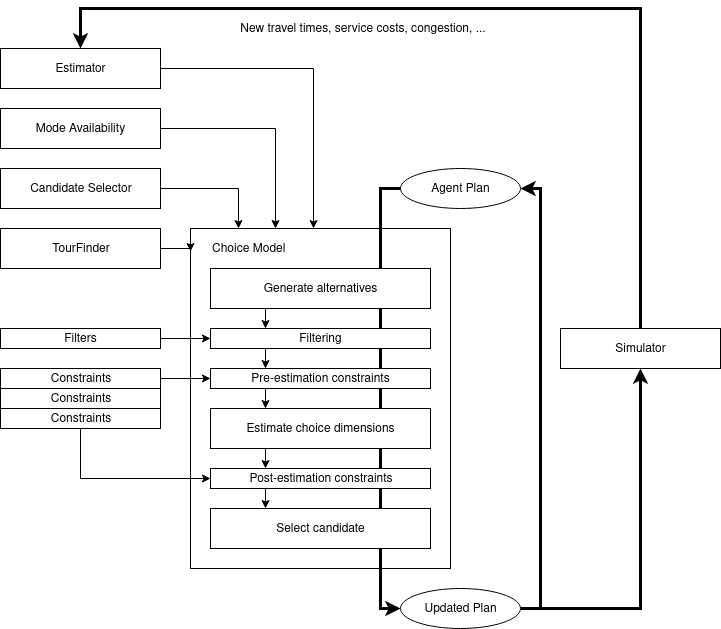

The diagram above was exported from draw.io. Its source (the exported page's mxGraphModel, read from the mxfile embedded in the PNG):
<mxGraphModel dx="1102" dy="587" grid="1" gridSize="10" guides="1" tooltips="1" connect="1" arrows="1" fold="1" page="1" pageScale="1" pageWidth="827" pageHeight="1169" math="0" shadow="0">
  <root>
    <mxCell id="0" />
    <mxCell id="1" parent="0" />
    <mxCell id="2" value="" style="rounded=0;whiteSpace=wrap;html=1;strokeColor=none;" parent="1" vertex="1">
      <mxGeometry x="240" y="340" width="150" height="60" as="geometry" />
    </mxCell>
    <mxCell id="3" value="Constraints" style="rounded=0;whiteSpace=wrap;html=1;" parent="1" vertex="1">
      <mxGeometry x="40" y="480" width="160" height="20" as="geometry" />
    </mxCell>
    <mxCell id="4" value="Constraints" style="rounded=0;whiteSpace=wrap;html=1;" parent="1" vertex="1">
      <mxGeometry x="40" y="500" width="160" height="20" as="geometry" />
    </mxCell>
    <mxCell id="5" value="Constraints" style="rounded=0;whiteSpace=wrap;html=1;" parent="1" vertex="1">
      <mxGeometry x="40" y="520" width="160" height="20" as="geometry" />
    </mxCell>
    <mxCell id="7" style="edgeStyle=orthogonalEdgeStyle;rounded=0;html=1;exitX=1;exitY=0.5;entryX=0.25;entryY=0;jettySize=auto;orthogonalLoop=1;" parent="1" source="8" target="2" edge="1">
      <mxGeometry relative="1" as="geometry" />
    </mxCell>
    <mxCell id="8" value="Candidate Selector" style="rounded=0;whiteSpace=wrap;html=1;" parent="1" vertex="1">
      <mxGeometry x="40" y="280" width="160" height="40" as="geometry" />
    </mxCell>
    <mxCell id="9" style="edgeStyle=orthogonalEdgeStyle;rounded=0;html=1;exitX=1;exitY=0.5;entryX=0.5;entryY=0;jettySize=auto;orthogonalLoop=1;" parent="1" source="10" target="2" edge="1">
      <mxGeometry relative="1" as="geometry" />
    </mxCell>
    <mxCell id="10" value="Mode Availability" style="rounded=0;whiteSpace=wrap;html=1;" parent="1" vertex="1">
      <mxGeometry x="40" y="220" width="160" height="40" as="geometry" />
    </mxCell>
    <mxCell id="11" style="edgeStyle=orthogonalEdgeStyle;rounded=0;html=1;exitX=1;exitY=0.5;entryX=0.75;entryY=0;jettySize=auto;orthogonalLoop=1;" parent="1" source="12" target="2" edge="1">
      <mxGeometry relative="1" as="geometry" />
    </mxCell>
    <mxCell id="12" value="Estimator" style="rounded=0;whiteSpace=wrap;html=1;" parent="1" vertex="1">
      <mxGeometry x="40" y="160" width="160" height="40" as="geometry" />
    </mxCell>
    <mxCell id="13" value="Agent Plan" style="ellipse;whiteSpace=wrap;html=1;" parent="1" vertex="1">
      <mxGeometry x="440" y="280" width="120" height="40" as="geometry" />
    </mxCell>
    <mxCell id="14" value="" style="rounded=0;whiteSpace=wrap;html=1;" parent="1" vertex="1">
      <mxGeometry x="230" y="340" width="260" height="340" as="geometry" />
    </mxCell>
    <mxCell id="15" value="Choice Model" style="text;html=1;strokeColor=none;fillColor=none;align=left;verticalAlign=middle;whiteSpace=wrap;rounded=0;" parent="1" vertex="1">
      <mxGeometry x="250" y="350" width="140" height="20" as="geometry" />
    </mxCell>
    <mxCell id="16" style="edgeStyle=orthogonalEdgeStyle;rounded=0;html=1;exitX=1;exitY=0.5;entryX=0.5;entryY=1;jettySize=auto;orthogonalLoop=1;strokeWidth=3;" parent="1" source="18" target="26" edge="1">
      <mxGeometry relative="1" as="geometry" />
    </mxCell>
    <mxCell id="17" style="edgeStyle=orthogonalEdgeStyle;rounded=0;html=1;exitX=1;exitY=0.5;entryX=1;entryY=0.5;jettySize=auto;orthogonalLoop=1;strokeWidth=3;" parent="1" source="18" target="13" edge="1">
      <mxGeometry relative="1" as="geometry" />
    </mxCell>
    <mxCell id="18" value="Updated Plan" style="ellipse;whiteSpace=wrap;html=1;" parent="1" vertex="1">
      <mxGeometry x="440" y="700" width="120" height="40" as="geometry" />
    </mxCell>
    <mxCell id="19" style="edgeStyle=orthogonalEdgeStyle;rounded=0;html=1;exitX=0;exitY=0.5;entryX=0;entryY=0.5;jettySize=auto;orthogonalLoop=1;strokeWidth=3;" parent="1" source="13" target="18" edge="1">
      <mxGeometry relative="1" as="geometry" />
    </mxCell>
    <mxCell id="29" style="edgeStyle=orthogonalEdgeStyle;rounded=0;html=1;exitX=0.25;exitY=1;jettySize=auto;orthogonalLoop=1;strokeWidth=1;entryX=0.25;entryY=0;entryDx=0;entryDy=0;" parent="1" source="21" target="YtB2SB0bKi2gfTVsgc-0-34" edge="1">
      <mxGeometry relative="1" as="geometry">
        <mxPoint x="150" y="410" as="targetPoint" />
      </mxGeometry>
    </mxCell>
    <mxCell id="21" value="Generate alternatives" style="rounded=0;whiteSpace=wrap;html=1;align=center;" parent="1" vertex="1">
      <mxGeometry x="250" y="380" width="220" height="40" as="geometry" />
    </mxCell>
    <mxCell id="32" style="edgeStyle=orthogonalEdgeStyle;rounded=0;html=1;exitX=0.25;exitY=1;entryX=0.25;entryY=0;jettySize=auto;orthogonalLoop=1;strokeWidth=1;" parent="1" source="23" target="31" edge="1">
      <mxGeometry relative="1" as="geometry" />
    </mxCell>
    <mxCell id="23" value="Estimate choice dimensions" style="rounded=0;whiteSpace=wrap;html=1;align=center;" parent="1" vertex="1">
      <mxGeometry x="250" y="520" width="220" height="40" as="geometry" />
    </mxCell>
    <mxCell id="24" value="Select candidate" style="rounded=0;whiteSpace=wrap;html=1;align=center;" parent="1" vertex="1">
      <mxGeometry x="250" y="620" width="220" height="40" as="geometry" />
    </mxCell>
    <mxCell id="25" style="edgeStyle=orthogonalEdgeStyle;rounded=0;html=1;exitX=0.5;exitY=0;entryX=0.5;entryY=0;jettySize=auto;orthogonalLoop=1;strokeWidth=3;" parent="1" source="26" target="12" edge="1">
      <mxGeometry relative="1" as="geometry">
        <Array as="points">
          <mxPoint x="680" y="120" />
          <mxPoint x="120" y="120" />
        </Array>
      </mxGeometry>
    </mxCell>
    <mxCell id="26" value="Simulator" style="rounded=0;whiteSpace=wrap;html=1;" parent="1" vertex="1">
      <mxGeometry x="600" y="440" width="160" height="40" as="geometry" />
    </mxCell>
    <mxCell id="27" value="New travel times, service costs, congestion, ..." style="text;html=1;strokeColor=none;fillColor=none;align=center;verticalAlign=middle;whiteSpace=wrap;rounded=0;" parent="1" vertex="1">
      <mxGeometry x="275" y="130" width="255" height="20" as="geometry" />
    </mxCell>
    <mxCell id="30" style="edgeStyle=orthogonalEdgeStyle;rounded=0;html=1;exitX=0.25;exitY=1;entryX=0.25;entryY=0;jettySize=auto;orthogonalLoop=1;strokeWidth=1;" parent="1" source="28" target="23" edge="1">
      <mxGeometry relative="1" as="geometry" />
    </mxCell>
    <mxCell id="28" value="Pre-estimation constraints" style="rounded=0;whiteSpace=wrap;html=1;align=center;" parent="1" vertex="1">
      <mxGeometry x="250" y="480" width="220" height="20" as="geometry" />
    </mxCell>
    <mxCell id="34" style="edgeStyle=orthogonalEdgeStyle;rounded=0;html=1;exitX=0.25;exitY=1;entryX=0.25;entryY=0;jettySize=auto;orthogonalLoop=1;strokeWidth=1;" parent="1" source="31" target="24" edge="1">
      <mxGeometry relative="1" as="geometry" />
    </mxCell>
    <mxCell id="31" value="Post-estimation constraints" style="rounded=0;whiteSpace=wrap;html=1;align=center;" parent="1" vertex="1">
      <mxGeometry x="250" y="580" width="220" height="20" as="geometry" />
    </mxCell>
    <mxCell id="6" value="" style="endArrow=classic;html=1;exitX=1;exitY=0.5;entryX=0;entryY=0.5;exitDx=0;exitDy=0;" parent="1" source="3" target="28" edge="1">
      <mxGeometry width="50" height="50" relative="1" as="geometry">
        <mxPoint x="40" y="470" as="sourcePoint" />
        <mxPoint x="90" y="420" as="targetPoint" />
        <Array as="points" />
      </mxGeometry>
    </mxCell>
    <mxCell id="788242ecc4435a24-35" style="edgeStyle=orthogonalEdgeStyle;rounded=0;html=1;exitX=0.5;exitY=1;entryX=0;entryY=0.5;jettySize=auto;orthogonalLoop=1;strokeWidth=1;" parent="1" source="5" target="31" edge="1">
      <mxGeometry relative="1" as="geometry" />
    </mxCell>
    <mxCell id="788242ecc4435a24-39" style="edgeStyle=orthogonalEdgeStyle;rounded=0;html=1;exitX=1;exitY=0.5;jettySize=auto;orthogonalLoop=1;strokeWidth=1;entryX=0;entryY=0.067;entryPerimeter=0;" parent="1" source="788242ecc4435a24-36" target="14" edge="1">
      <mxGeometry relative="1" as="geometry">
        <mxPoint x="210" y="380" as="targetPoint" />
      </mxGeometry>
    </mxCell>
    <mxCell id="788242ecc4435a24-36" value="TourFinder" style="rounded=0;whiteSpace=wrap;html=1;" parent="1" vertex="1">
      <mxGeometry x="40" y="340" width="160" height="40" as="geometry" />
    </mxCell>
    <mxCell id="YtB2SB0bKi2gfTVsgc-0-34" value="Filtering" style="rounded=0;whiteSpace=wrap;html=1;align=center;" vertex="1" parent="1">
      <mxGeometry x="250" y="440" width="220" height="20" as="geometry" />
    </mxCell>
    <mxCell id="YtB2SB0bKi2gfTVsgc-0-35" style="edgeStyle=orthogonalEdgeStyle;rounded=0;html=1;exitX=0.25;exitY=1;jettySize=auto;orthogonalLoop=1;strokeWidth=1;entryX=0.25;entryY=0;entryDx=0;entryDy=0;exitDx=0;exitDy=0;" edge="1" parent="1" source="YtB2SB0bKi2gfTVsgc-0-34" target="28">
      <mxGeometry relative="1" as="geometry">
        <mxPoint x="315" y="430" as="sourcePoint" />
        <mxPoint x="315" y="450" as="targetPoint" />
      </mxGeometry>
    </mxCell>
    <mxCell id="YtB2SB0bKi2gfTVsgc-0-37" style="edgeStyle=orthogonalEdgeStyle;rounded=0;orthogonalLoop=1;jettySize=auto;html=1;exitX=1;exitY=0.5;exitDx=0;exitDy=0;entryX=0;entryY=0.5;entryDx=0;entryDy=0;" edge="1" parent="1" source="YtB2SB0bKi2gfTVsgc-0-36" target="YtB2SB0bKi2gfTVsgc-0-34">
      <mxGeometry relative="1" as="geometry" />
    </mxCell>
    <mxCell id="YtB2SB0bKi2gfTVsgc-0-36" value="Filters" style="rounded=0;whiteSpace=wrap;html=1;" vertex="1" parent="1">
      <mxGeometry x="40" y="440" width="160" height="20" as="geometry" />
    </mxCell>
  </root>
</mxGraphModel>